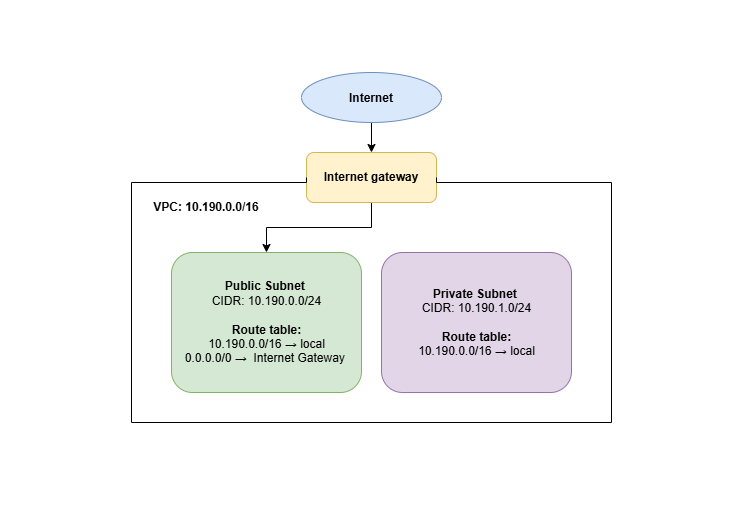

The diagram above was exported from draw.io. Its source (the exported page's mxGraphModel, read from the mxfile embedded in the PNG):
<mxGraphModel dx="1106" dy="644" grid="1" gridSize="10" guides="1" tooltips="1" connect="1" arrows="1" fold="1" page="1" pageScale="1" pageWidth="1100" pageHeight="850" background="light-dark(#FFFFFF,#121212)" math="0" shadow="0">
  <root>
    <mxCell id="0" />
    <mxCell id="1" parent="0" />
    <mxCell id="hSyCMrLkxPsUczMpkJMC-3" edge="1" parent="1" source="hSyCMrLkxPsUczMpkJMC-1" style="edgeStyle=orthogonalEdgeStyle;rounded=0;orthogonalLoop=1;jettySize=auto;html=1;" target="hSyCMrLkxPsUczMpkJMC-2" value="">
      <mxGeometry relative="1" as="geometry" />
    </mxCell>
    <mxCell id="hSyCMrLkxPsUczMpkJMC-1" parent="1" style="ellipse;whiteSpace=wrap;html=1;shapeInside=1;fillColor=#dae8fc;strokeColor=#6c8ebf;" value="&lt;b&gt;Internet&lt;/b&gt;" vertex="1">
      <mxGeometry height="50" width="140" x="330" y="210" as="geometry" />
    </mxCell>
    <mxCell id="hSyCMrLkxPsUczMpkJMC-6" edge="1" parent="1" source="hSyCMrLkxPsUczMpkJMC-2" style="edgeStyle=orthogonalEdgeStyle;rounded=0;orthogonalLoop=1;jettySize=auto;html=1;entryX=0.5;entryY=0;entryDx=0;entryDy=0;" target="hSyCMrLkxPsUczMpkJMC-4" value="">
      <mxGeometry relative="1" as="geometry" />
    </mxCell>
    <mxCell id="hSyCMrLkxPsUczMpkJMC-2" parent="1" style="rounded=1;whiteSpace=wrap;html=1;roundedPerimeter=1;fillColor=#fff2cc;strokeColor=#d6b656;" value="&lt;b&gt;Internet gateway&lt;/b&gt;" vertex="1">
      <mxGeometry height="50" width="130" x="335" y="290" as="geometry" />
    </mxCell>
    <mxCell id="hSyCMrLkxPsUczMpkJMC-4" parent="1" style="rounded=1;whiteSpace=wrap;html=1;roundedPerimeter=1;fillColor=#d5e8d4;strokeColor=#82b366;" value="" vertex="1">
      <mxGeometry height="140" width="190" x="200" y="390" as="geometry" />
    </mxCell>
    <mxCell id="hSyCMrLkxPsUczMpkJMC-5" parent="1" style="rounded=1;whiteSpace=wrap;html=1;roundedPerimeter=1;fillColor=#e1d5e7;strokeColor=#9673a6;" value="" vertex="1">
      <mxGeometry height="140" width="190" x="410" y="390" as="geometry" />
    </mxCell>
    <mxCell id="hSyCMrLkxPsUczMpkJMC-7" edge="1" parent="1" source="hSyCMrLkxPsUczMpkJMC-2" style="endArrow=none;html=1;rounded=0;entryX=1;entryY=0.5;entryDx=0;entryDy=0;exitX=0;exitY=0.5;exitDx=0;exitDy=0;edgeStyle=orthogonalEdgeStyle;innerLoopWaypoints=1;" target="hSyCMrLkxPsUczMpkJMC-2" value="">
      <mxGeometry height="50" relative="1" width="50" x="0.7666" as="geometry">
        <Array as="points">
          <mxPoint x="335" y="320" />
          <mxPoint x="160" y="320" />
          <mxPoint x="160" y="560" />
          <mxPoint x="640" y="560" />
          <mxPoint x="640" y="320" />
          <mxPoint x="465" y="320" />
        </Array>
        <mxPoint x="320" y="315" as="sourcePoint" />
        <mxPoint x="360" y="380" as="targetPoint" />
      </mxGeometry>
    </mxCell>
    <mxCell id="hSyCMrLkxPsUczMpkJMC-8" parent="1" style="text;html=1;whiteSpace=wrap;strokeColor=none;fillColor=none;align=center;verticalAlign=middle;rounded=0;" value="&lt;b&gt;VPC: 10.190.0.0/16  &lt;/b&gt;" vertex="1">
      <mxGeometry height="30" width="130" x="170" y="330" as="geometry" />
    </mxCell>
    <mxCell id="hSyCMrLkxPsUczMpkJMC-10" parent="1" style="text;html=1;whiteSpace=wrap;strokeColor=none;fillColor=none;align=center;verticalAlign=middle;rounded=0;" value="&lt;b&gt;Public Subnet&amp;nbsp;&lt;br&gt;&lt;/b&gt;        CIDR: 10.190.0.0/24&lt;br&gt;&lt;br&gt;&lt;b&gt;Route table:&lt;br&gt;&lt;/b&gt;&lt;span style=&quot;background-color: transparent; color: light-dark(rgb(0, 0, 0), rgb(255, 255, 255));&quot;&gt;10.190.0.0/16&amp;nbsp;&lt;/span&gt;&lt;span style=&quot;background-color: transparent; color: light-dark(rgb(0, 0, 0), rgb(255, 255, 255));&quot;&gt;→&lt;/span&gt;&lt;span style=&quot;background-color: transparent; color: light-dark(rgb(0, 0, 0), rgb(255, 255, 255));&quot;&gt;&amp;nbsp;local&lt;br&gt;&lt;/span&gt;&lt;span style=&quot;background-color: transparent; color: light-dark(rgb(0, 0, 0), rgb(255, 255, 255));&quot;&gt;0.0.0.0/0&amp;nbsp;&lt;/span&gt;&lt;span style=&quot;background-color: transparent; color: light-dark(rgb(0, 0, 0), rgb(255, 255, 255));&quot;&gt;→&lt;/span&gt;&lt;span style=&quot;background-color: transparent; color: light-dark(rgb(0, 0, 0), rgb(255, 255, 255));&quot;&gt;&amp;nbsp;&amp;nbsp;&lt;/span&gt;&lt;span style=&quot;background-color: transparent; color: light-dark(rgb(0, 0, 0), rgb(255, 255, 255));&quot;&gt;Internet Gateway&amp;nbsp;&lt;/span&gt;" vertex="1">
      <mxGeometry height="95" width="175" x="207.5" y="412.5" as="geometry" />
    </mxCell>
    <mxCell id="hSyCMrLkxPsUczMpkJMC-12" parent="1" style="text;html=1;whiteSpace=wrap;strokeColor=none;fillColor=none;align=center;verticalAlign=middle;rounded=0;" value="&lt;b&gt;Private Subnet&amp;nbsp;&lt;br&gt;&lt;/b&gt;        CIDR: 10.190.1.0/24&lt;br&gt;&lt;br&gt;&lt;b&gt;Route table:&lt;br&gt;&lt;/b&gt;&lt;span style=&quot;background-color: transparent; color: light-dark(rgb(0, 0, 0), rgb(255, 255, 255));&quot;&gt;10.190.0.0/16&amp;nbsp;&lt;/span&gt;&lt;span style=&quot;background-color: transparent; color: light-dark(rgb(0, 0, 0), rgb(255, 255, 255));&quot;&gt;→&lt;/span&gt;&lt;span style=&quot;background-color: transparent; color: light-dark(rgb(0, 0, 0), rgb(255, 255, 255));&quot;&gt;&amp;nbsp;local&lt;/span&gt;" vertex="1">
      <mxGeometry height="95" width="175" x="417.5" y="412.5" as="geometry" />
    </mxCell>
    <mxCell id="hSyCMrLkxPsUczMpkJMC-14" parent="1" style="text;html=1;whiteSpace=wrap;strokeColor=none;fillColor=none;align=center;verticalAlign=middle;rounded=0;" value="&lt;b style=&quot;color: rgb(255, 255, 255);&quot;&gt;0&lt;/b&gt;" vertex="1">
      <mxGeometry height="95" width="175" x="28.5" y="393" as="geometry" />
    </mxCell>
    <mxCell id="hSyCMrLkxPsUczMpkJMC-15" parent="1" style="text;html=1;whiteSpace=wrap;strokeColor=none;fillColor=none;align=center;verticalAlign=middle;rounded=0;" value="&lt;b style=&quot;color: rgb(255, 255, 255);&quot;&gt;0&lt;/b&gt;" vertex="1">
      <mxGeometry height="95" width="175" x="606" y="392" as="geometry" />
    </mxCell>
    <mxCell id="hSyCMrLkxPsUczMpkJMC-16" parent="1" style="text;html=1;whiteSpace=wrap;strokeColor=none;fillColor=none;align=center;verticalAlign=middle;rounded=0;" value="&lt;b style=&quot;color: rgb(255, 255, 255);&quot;&gt;0&lt;/b&gt;" vertex="1">
      <mxGeometry height="95" width="175" x="313" y="548" as="geometry" />
    </mxCell>
    <mxCell id="hSyCMrLkxPsUczMpkJMC-17" parent="1" style="text;html=1;whiteSpace=wrap;strokeColor=none;fillColor=none;align=center;verticalAlign=middle;rounded=0;" value="&lt;b style=&quot;color: rgb(255, 255, 255);&quot;&gt;0&lt;/b&gt;" vertex="1">
      <mxGeometry height="95" width="175" x="312.5" y="138" as="geometry" />
    </mxCell>
  </root>
</mxGraphModel>